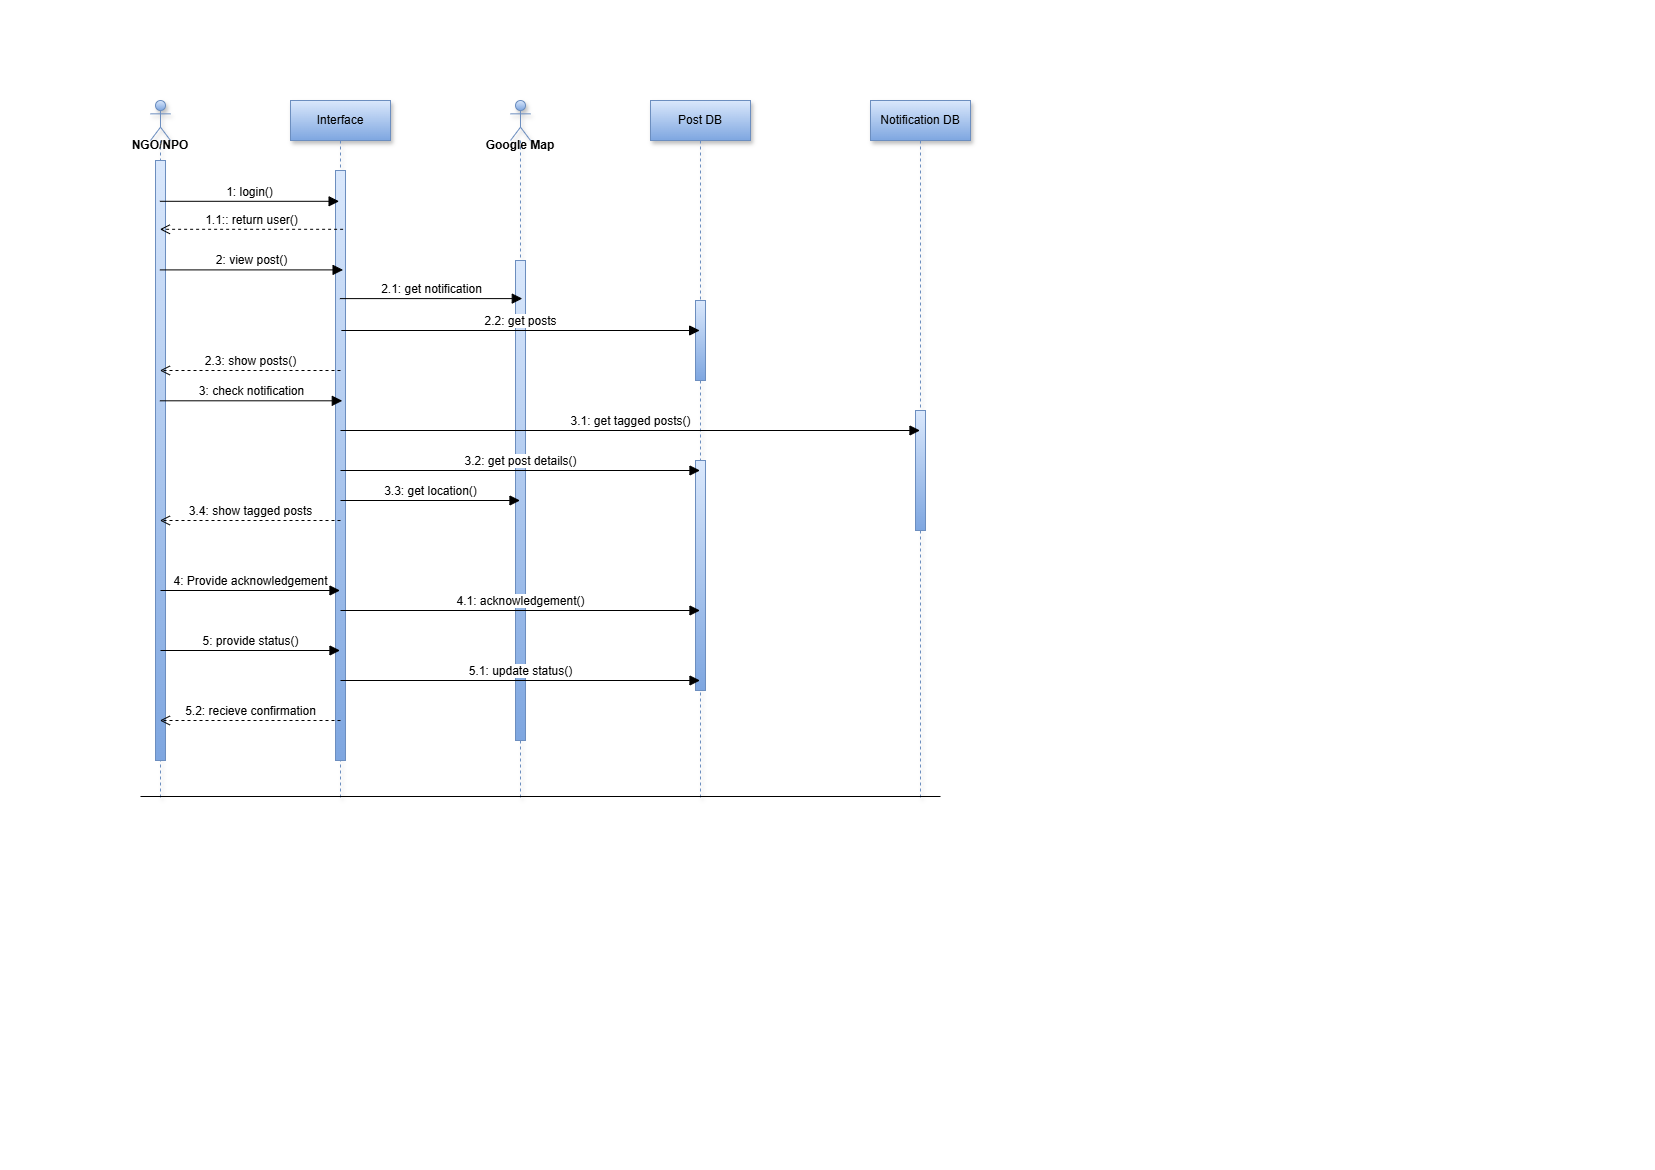

The diagram above was exported from draw.io. Its source (the exported page's mxGraphModel, read from the mxfile embedded in the PNG):
<mxGraphModel dx="1417" dy="636" grid="1" gridSize="10" guides="1" tooltips="1" connect="1" arrows="1" fold="1" page="1" pageScale="1" pageWidth="827" pageHeight="1169" math="0" shadow="0">
  <root>
    <mxCell id="0" />
    <mxCell id="1" parent="0" />
    <mxCell id="LibCDq2kg0Z3l9m9fbUW-1" value="Interface" style="shape=umlLifeline;perimeter=lifelinePerimeter;whiteSpace=wrap;html=1;container=1;dropTarget=0;collapsible=0;recursiveResize=0;outlineConnect=0;portConstraint=eastwest;newEdgeStyle={&quot;curved&quot;:0,&quot;rounded&quot;:0};fillColor=#dae8fc;gradientColor=#7ea6e0;strokeColor=#6c8ebf;shadow=1;" vertex="1" parent="1">
      <mxGeometry x="290" y="100" width="100" height="700" as="geometry" />
    </mxCell>
    <mxCell id="LibCDq2kg0Z3l9m9fbUW-25" value="" style="html=1;points=[[0,0,0,0,5],[0,1,0,0,-5],[1,0,0,0,5],[1,1,0,0,-5]];perimeter=orthogonalPerimeter;outlineConnect=0;targetShapes=umlLifeline;portConstraint=eastwest;newEdgeStyle={&quot;curved&quot;:0,&quot;rounded&quot;:0};fillColor=#dae8fc;gradientColor=#7ea6e0;strokeColor=#6c8ebf;" vertex="1" parent="LibCDq2kg0Z3l9m9fbUW-1">
      <mxGeometry x="45" y="70" width="10" height="590" as="geometry" />
    </mxCell>
    <mxCell id="LibCDq2kg0Z3l9m9fbUW-2" value="" style="shape=umlLifeline;perimeter=lifelinePerimeter;whiteSpace=wrap;html=1;container=1;dropTarget=0;collapsible=0;recursiveResize=0;outlineConnect=0;portConstraint=eastwest;newEdgeStyle={&quot;curved&quot;:0,&quot;rounded&quot;:0};participant=umlActor;fillColor=#dae8fc;gradientColor=#7ea6e0;strokeColor=#6c8ebf;shadow=1;" vertex="1" parent="1">
      <mxGeometry x="150" y="100" width="20" height="700" as="geometry" />
    </mxCell>
    <mxCell id="LibCDq2kg0Z3l9m9fbUW-22" value="" style="html=1;points=[[0,0,0,0,5],[0,1,0,0,-5],[1,0,0,0,5],[1,1,0,0,-5]];perimeter=orthogonalPerimeter;outlineConnect=0;targetShapes=umlLifeline;portConstraint=eastwest;newEdgeStyle={&quot;curved&quot;:0,&quot;rounded&quot;:0};fillColor=#dae8fc;gradientColor=#7ea6e0;strokeColor=#6c8ebf;" vertex="1" parent="LibCDq2kg0Z3l9m9fbUW-2">
      <mxGeometry x="5" y="60" width="10" height="600" as="geometry" />
    </mxCell>
    <mxCell id="LibCDq2kg0Z3l9m9fbUW-3" value="" style="shape=umlLifeline;perimeter=lifelinePerimeter;whiteSpace=wrap;html=1;container=1;dropTarget=0;collapsible=0;recursiveResize=0;outlineConnect=0;portConstraint=eastwest;newEdgeStyle={&quot;curved&quot;:0,&quot;rounded&quot;:0};participant=umlActor;fillColor=#dae8fc;gradientColor=#7ea6e0;strokeColor=#6c8ebf;shadow=1;" vertex="1" parent="1">
      <mxGeometry x="510" y="100" width="20" height="700" as="geometry" />
    </mxCell>
    <mxCell id="LibCDq2kg0Z3l9m9fbUW-26" value="" style="html=1;points=[[0,0,0,0,5],[0,1,0,0,-5],[1,0,0,0,5],[1,1,0,0,-5]];perimeter=orthogonalPerimeter;outlineConnect=0;targetShapes=umlLifeline;portConstraint=eastwest;newEdgeStyle={&quot;curved&quot;:0,&quot;rounded&quot;:0};fillColor=#dae8fc;gradientColor=#7ea6e0;strokeColor=#6c8ebf;" vertex="1" parent="LibCDq2kg0Z3l9m9fbUW-3">
      <mxGeometry x="5" y="160" width="10" height="480" as="geometry" />
    </mxCell>
    <mxCell id="LibCDq2kg0Z3l9m9fbUW-4" value="Post DB" style="shape=umlLifeline;perimeter=lifelinePerimeter;whiteSpace=wrap;html=1;container=1;dropTarget=0;collapsible=0;recursiveResize=0;outlineConnect=0;portConstraint=eastwest;newEdgeStyle={&quot;curved&quot;:0,&quot;rounded&quot;:0};fillColor=#dae8fc;gradientColor=#7ea6e0;strokeColor=#6c8ebf;shadow=1;" vertex="1" parent="1">
      <mxGeometry x="650" y="100" width="100" height="700" as="geometry" />
    </mxCell>
    <mxCell id="LibCDq2kg0Z3l9m9fbUW-27" value="" style="html=1;points=[[0,0,0,0,5],[0,1,0,0,-5],[1,0,0,0,5],[1,1,0,0,-5]];perimeter=orthogonalPerimeter;outlineConnect=0;targetShapes=umlLifeline;portConstraint=eastwest;newEdgeStyle={&quot;curved&quot;:0,&quot;rounded&quot;:0};fillColor=#dae8fc;gradientColor=#7ea6e0;strokeColor=#6c8ebf;" vertex="1" parent="LibCDq2kg0Z3l9m9fbUW-4">
      <mxGeometry x="45" y="200" width="10" height="80" as="geometry" />
    </mxCell>
    <mxCell id="LibCDq2kg0Z3l9m9fbUW-28" value="" style="html=1;points=[[0,0,0,0,5],[0,1,0,0,-5],[1,0,0,0,5],[1,1,0,0,-5]];perimeter=orthogonalPerimeter;outlineConnect=0;targetShapes=umlLifeline;portConstraint=eastwest;newEdgeStyle={&quot;curved&quot;:0,&quot;rounded&quot;:0};fillColor=#dae8fc;gradientColor=#7ea6e0;strokeColor=#6c8ebf;" vertex="1" parent="LibCDq2kg0Z3l9m9fbUW-4">
      <mxGeometry x="45" y="360" width="10" height="230" as="geometry" />
    </mxCell>
    <mxCell id="LibCDq2kg0Z3l9m9fbUW-5" value="Notification DB" style="shape=umlLifeline;perimeter=lifelinePerimeter;whiteSpace=wrap;html=1;container=1;dropTarget=0;collapsible=0;recursiveResize=0;outlineConnect=0;portConstraint=eastwest;newEdgeStyle={&quot;curved&quot;:0,&quot;rounded&quot;:0};fillColor=#dae8fc;gradientColor=#7ea6e0;strokeColor=#6c8ebf;shadow=1;" vertex="1" parent="1">
      <mxGeometry x="870" y="100" width="100" height="700" as="geometry" />
    </mxCell>
    <mxCell id="LibCDq2kg0Z3l9m9fbUW-29" value="" style="html=1;points=[[0,0,0,0,5],[0,1,0,0,-5],[1,0,0,0,5],[1,1,0,0,-5]];perimeter=orthogonalPerimeter;outlineConnect=0;targetShapes=umlLifeline;portConstraint=eastwest;newEdgeStyle={&quot;curved&quot;:0,&quot;rounded&quot;:0};fillColor=#dae8fc;gradientColor=#7ea6e0;strokeColor=#6c8ebf;" vertex="1" parent="LibCDq2kg0Z3l9m9fbUW-5">
      <mxGeometry x="45" y="310" width="10" height="120" as="geometry" />
    </mxCell>
    <mxCell id="LibCDq2kg0Z3l9m9fbUW-6" value="1: login()" style="html=1;verticalAlign=bottom;endArrow=block;curved=0;rounded=0;fontSize=12;startSize=8;endSize=8;entryX=0.486;entryY=0.144;entryDx=0;entryDy=0;entryPerimeter=0;" edge="1" parent="1" source="LibCDq2kg0Z3l9m9fbUW-2" target="LibCDq2kg0Z3l9m9fbUW-1">
      <mxGeometry width="80" relative="1" as="geometry">
        <mxPoint x="190" y="200" as="sourcePoint" />
        <mxPoint x="270" y="200" as="targetPoint" />
        <mxPoint as="offset" />
      </mxGeometry>
    </mxCell>
    <mxCell id="LibCDq2kg0Z3l9m9fbUW-7" value="1.1:: return user()" style="html=1;verticalAlign=bottom;endArrow=open;dashed=1;endSize=8;curved=0;rounded=0;fontSize=12;exitX=0.526;exitY=0.184;exitDx=0;exitDy=0;exitPerimeter=0;" edge="1" parent="1" source="LibCDq2kg0Z3l9m9fbUW-1" target="LibCDq2kg0Z3l9m9fbUW-2">
      <mxGeometry relative="1" as="geometry">
        <mxPoint x="250" y="230" as="sourcePoint" />
        <mxPoint x="170" y="230" as="targetPoint" />
      </mxGeometry>
    </mxCell>
    <mxCell id="LibCDq2kg0Z3l9m9fbUW-8" value="2: view post()" style="html=1;verticalAlign=bottom;endArrow=block;curved=0;rounded=0;fontSize=12;startSize=8;endSize=8;entryX=0.526;entryY=0.242;entryDx=0;entryDy=0;entryPerimeter=0;" edge="1" parent="1" source="LibCDq2kg0Z3l9m9fbUW-2" target="LibCDq2kg0Z3l9m9fbUW-1">
      <mxGeometry width="80" relative="1" as="geometry">
        <mxPoint x="210" y="270" as="sourcePoint" />
        <mxPoint x="290" y="270" as="targetPoint" />
      </mxGeometry>
    </mxCell>
    <mxCell id="LibCDq2kg0Z3l9m9fbUW-9" value="2.1: get notification" style="html=1;verticalAlign=bottom;endArrow=block;curved=0;rounded=0;fontSize=12;startSize=8;endSize=8;entryX=0.59;entryY=0.283;entryDx=0;entryDy=0;entryPerimeter=0;" edge="1" parent="1" source="LibCDq2kg0Z3l9m9fbUW-1" target="LibCDq2kg0Z3l9m9fbUW-3">
      <mxGeometry width="80" relative="1" as="geometry">
        <mxPoint x="360" y="300" as="sourcePoint" />
        <mxPoint x="440" y="300" as="targetPoint" />
      </mxGeometry>
    </mxCell>
    <mxCell id="LibCDq2kg0Z3l9m9fbUW-10" value="2.2: get posts" style="html=1;verticalAlign=bottom;endArrow=block;curved=0;rounded=0;fontSize=12;startSize=8;endSize=8;entryX=0.478;entryY=0.313;entryDx=0;entryDy=0;entryPerimeter=0;" edge="1" parent="1">
      <mxGeometry width="80" relative="1" as="geometry">
        <mxPoint x="340.85" y="330" as="sourcePoint" />
        <mxPoint x="699.15" y="330" as="targetPoint" />
      </mxGeometry>
    </mxCell>
    <mxCell id="LibCDq2kg0Z3l9m9fbUW-11" value="2.3: show posts()" style="html=1;verticalAlign=bottom;endArrow=open;dashed=1;endSize=8;curved=0;rounded=0;fontSize=12;" edge="1" parent="1" target="LibCDq2kg0Z3l9m9fbUW-2">
      <mxGeometry relative="1" as="geometry">
        <mxPoint x="340" y="370" as="sourcePoint" />
        <mxPoint x="260" y="370" as="targetPoint" />
      </mxGeometry>
    </mxCell>
    <mxCell id="LibCDq2kg0Z3l9m9fbUW-12" value="3: check notification" style="html=1;verticalAlign=bottom;endArrow=block;curved=0;rounded=0;fontSize=12;startSize=8;endSize=8;entryX=0.518;entryY=0.429;entryDx=0;entryDy=0;entryPerimeter=0;" edge="1" parent="1" source="LibCDq2kg0Z3l9m9fbUW-2" target="LibCDq2kg0Z3l9m9fbUW-1">
      <mxGeometry width="80" relative="1" as="geometry">
        <mxPoint x="220" y="400" as="sourcePoint" />
        <mxPoint x="300" y="400" as="targetPoint" />
      </mxGeometry>
    </mxCell>
    <mxCell id="LibCDq2kg0Z3l9m9fbUW-13" value="3.1: get tagged posts()" style="html=1;verticalAlign=bottom;endArrow=block;curved=0;rounded=0;fontSize=12;startSize=8;endSize=8;" edge="1" parent="1" target="LibCDq2kg0Z3l9m9fbUW-5">
      <mxGeometry width="80" relative="1" as="geometry">
        <mxPoint x="340" y="430" as="sourcePoint" />
        <mxPoint x="420" y="430" as="targetPoint" />
      </mxGeometry>
    </mxCell>
    <mxCell id="LibCDq2kg0Z3l9m9fbUW-14" value="3.2: get post details()" style="html=1;verticalAlign=bottom;endArrow=block;curved=0;rounded=0;fontSize=12;startSize=8;endSize=8;" edge="1" parent="1" target="LibCDq2kg0Z3l9m9fbUW-4">
      <mxGeometry width="80" relative="1" as="geometry">
        <mxPoint x="340" y="470" as="sourcePoint" />
        <mxPoint x="420" y="470" as="targetPoint" />
      </mxGeometry>
    </mxCell>
    <mxCell id="LibCDq2kg0Z3l9m9fbUW-15" value="3.3: get location()" style="html=1;verticalAlign=bottom;endArrow=block;curved=0;rounded=0;fontSize=12;startSize=8;endSize=8;" edge="1" parent="1" target="LibCDq2kg0Z3l9m9fbUW-3">
      <mxGeometry width="80" relative="1" as="geometry">
        <mxPoint x="340" y="500" as="sourcePoint" />
        <mxPoint x="420" y="500" as="targetPoint" />
      </mxGeometry>
    </mxCell>
    <mxCell id="LibCDq2kg0Z3l9m9fbUW-16" value="3.4: show tagged posts" style="html=1;verticalAlign=bottom;endArrow=open;dashed=1;endSize=8;curved=0;rounded=0;fontSize=12;" edge="1" parent="1" target="LibCDq2kg0Z3l9m9fbUW-2">
      <mxGeometry relative="1" as="geometry">
        <mxPoint x="340" y="520" as="sourcePoint" />
        <mxPoint x="260" y="520" as="targetPoint" />
      </mxGeometry>
    </mxCell>
    <mxCell id="LibCDq2kg0Z3l9m9fbUW-17" value="4: Provide acknowledgement" style="html=1;verticalAlign=bottom;endArrow=block;curved=0;rounded=0;fontSize=12;startSize=8;endSize=8;" edge="1" parent="1" target="LibCDq2kg0Z3l9m9fbUW-1">
      <mxGeometry width="80" relative="1" as="geometry">
        <mxPoint x="160" y="590" as="sourcePoint" />
        <mxPoint x="240" y="590" as="targetPoint" />
      </mxGeometry>
    </mxCell>
    <mxCell id="LibCDq2kg0Z3l9m9fbUW-18" value="4.1: acknowledgement()" style="html=1;verticalAlign=bottom;endArrow=block;curved=0;rounded=0;fontSize=12;startSize=8;endSize=8;" edge="1" parent="1" target="LibCDq2kg0Z3l9m9fbUW-4">
      <mxGeometry width="80" relative="1" as="geometry">
        <mxPoint x="340" y="610" as="sourcePoint" />
        <mxPoint x="420" y="610" as="targetPoint" />
      </mxGeometry>
    </mxCell>
    <mxCell id="LibCDq2kg0Z3l9m9fbUW-19" value="5: provide status()" style="html=1;verticalAlign=bottom;endArrow=block;curved=0;rounded=0;fontSize=12;startSize=8;endSize=8;" edge="1" parent="1" target="LibCDq2kg0Z3l9m9fbUW-1">
      <mxGeometry width="80" relative="1" as="geometry">
        <mxPoint x="160" y="650" as="sourcePoint" />
        <mxPoint x="240" y="650" as="targetPoint" />
      </mxGeometry>
    </mxCell>
    <mxCell id="LibCDq2kg0Z3l9m9fbUW-20" value="5.1: update status()" style="html=1;verticalAlign=bottom;endArrow=block;curved=0;rounded=0;fontSize=12;startSize=8;endSize=8;" edge="1" parent="1" target="LibCDq2kg0Z3l9m9fbUW-4">
      <mxGeometry width="80" relative="1" as="geometry">
        <mxPoint x="340" y="680" as="sourcePoint" />
        <mxPoint x="420" y="680" as="targetPoint" />
      </mxGeometry>
    </mxCell>
    <mxCell id="LibCDq2kg0Z3l9m9fbUW-21" value="5.2: recieve confirmation" style="html=1;verticalAlign=bottom;endArrow=open;dashed=1;endSize=8;curved=0;rounded=0;fontSize=12;" edge="1" parent="1" target="LibCDq2kg0Z3l9m9fbUW-2">
      <mxGeometry relative="1" as="geometry">
        <mxPoint x="340" y="720" as="sourcePoint" />
        <mxPoint x="260" y="720" as="targetPoint" />
      </mxGeometry>
    </mxCell>
    <mxCell id="LibCDq2kg0Z3l9m9fbUW-23" value="&lt;b&gt;NGO/NPO&lt;/b&gt;" style="text;html=1;align=center;verticalAlign=middle;whiteSpace=wrap;rounded=0;" vertex="1" parent="1">
      <mxGeometry x="130" y="130" width="60" height="30" as="geometry" />
    </mxCell>
    <mxCell id="LibCDq2kg0Z3l9m9fbUW-24" value="&lt;b&gt;Google Map&lt;/b&gt;" style="text;html=1;align=center;verticalAlign=middle;whiteSpace=wrap;rounded=0;" vertex="1" parent="1">
      <mxGeometry x="480" y="130" width="80" height="30" as="geometry" />
    </mxCell>
    <mxCell id="LibCDq2kg0Z3l9m9fbUW-30" value="" style="line;strokeWidth=1;fillColor=none;align=left;verticalAlign=middle;spacingTop=-1;spacingLeft=3;spacingRight=3;rotatable=0;labelPosition=right;points=[];portConstraint=eastwest;strokeColor=inherit;" vertex="1" parent="1">
      <mxGeometry x="140" y="792" width="800" height="8" as="geometry" />
    </mxCell>
  </root>
</mxGraphModel>